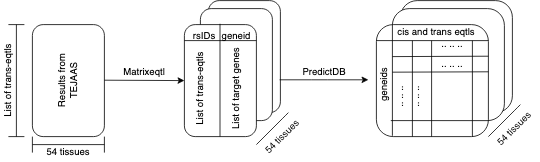

The diagram above was exported from draw.io. Its source (the exported page's mxGraphModel, read from the mxfile embedded in the PNG):
<mxGraphModel dx="823" dy="566" grid="0" gridSize="10" guides="1" tooltips="1" connect="1" arrows="1" fold="1" page="1" pageScale="1" pageWidth="1169" pageHeight="1654" math="0" shadow="0">
  <root>
    <mxCell id="0" />
    <mxCell id="1" parent="0" />
    <mxCell id="sLNhL7WzfSziRY9bDLGm-59" value="" style="rounded=1;whiteSpace=wrap;html=1;" vertex="1" parent="1">
      <mxGeometry x="540" y="190" width="140" height="140" as="geometry" />
    </mxCell>
    <mxCell id="sLNhL7WzfSziRY9bDLGm-58" value="" style="rounded=1;whiteSpace=wrap;html=1;" vertex="1" parent="1">
      <mxGeometry x="530" y="200" width="140" height="140" as="geometry" />
    </mxCell>
    <mxCell id="sLNhL7WzfSziRY9bDLGm-41" value="" style="rounded=1;whiteSpace=wrap;html=1;" vertex="1" parent="1">
      <mxGeometry x="300" y="190" width="90" height="140" as="geometry" />
    </mxCell>
    <mxCell id="sLNhL7WzfSziRY9bDLGm-40" value="" style="rounded=1;whiteSpace=wrap;html=1;" vertex="1" parent="1">
      <mxGeometry x="290" y="200" width="90" height="140" as="geometry" />
    </mxCell>
    <mxCell id="sLNhL7WzfSziRY9bDLGm-1" value="" style="rounded=1;whiteSpace=wrap;html=1;" vertex="1" parent="1">
      <mxGeometry x="80" y="220" width="90" height="140" as="geometry" />
    </mxCell>
    <mxCell id="sLNhL7WzfSziRY9bDLGm-7" value="" style="endArrow=none;html=1;" edge="1" parent="1">
      <mxGeometry width="50" height="50" relative="1" as="geometry">
        <mxPoint x="80" y="370" as="sourcePoint" />
        <mxPoint x="170" y="370" as="targetPoint" />
        <Array as="points" />
      </mxGeometry>
    </mxCell>
    <mxCell id="sLNhL7WzfSziRY9bDLGm-8" value="" style="endArrow=none;html=1;" edge="1" parent="1">
      <mxGeometry width="50" height="50" relative="1" as="geometry">
        <mxPoint x="80" y="380" as="sourcePoint" />
        <mxPoint x="80" y="360" as="targetPoint" />
      </mxGeometry>
    </mxCell>
    <mxCell id="sLNhL7WzfSziRY9bDLGm-10" value="" style="endArrow=none;html=1;" edge="1" parent="1">
      <mxGeometry width="50" height="50" relative="1" as="geometry">
        <mxPoint x="170" y="380" as="sourcePoint" />
        <mxPoint x="170" y="360" as="targetPoint" />
        <Array as="points" />
      </mxGeometry>
    </mxCell>
    <mxCell id="sLNhL7WzfSziRY9bDLGm-11" value="54 tissues" style="text;html=1;strokeColor=none;fillColor=none;align=center;verticalAlign=middle;whiteSpace=wrap;rounded=0;" vertex="1" parent="1">
      <mxGeometry x="90" y="370" width="70" height="20" as="geometry" />
    </mxCell>
    <mxCell id="sLNhL7WzfSziRY9bDLGm-12" value="List of trans-eqtls" style="text;html=1;strokeColor=none;fillColor=none;align=center;verticalAlign=middle;whiteSpace=wrap;rounded=0;rotation=-90;" vertex="1" parent="1">
      <mxGeometry y="280" width="100" height="20" as="geometry" />
    </mxCell>
    <mxCell id="sLNhL7WzfSziRY9bDLGm-13" value="" style="endArrow=none;html=1;" edge="1" parent="1">
      <mxGeometry width="50" height="50" relative="1" as="geometry">
        <mxPoint x="60" y="360" as="sourcePoint" />
        <mxPoint x="60" y="220" as="targetPoint" />
      </mxGeometry>
    </mxCell>
    <mxCell id="sLNhL7WzfSziRY9bDLGm-14" value="" style="endArrow=none;html=1;" edge="1" parent="1">
      <mxGeometry width="50" height="50" relative="1" as="geometry">
        <mxPoint x="70" y="360" as="sourcePoint" />
        <mxPoint x="50" y="360" as="targetPoint" />
      </mxGeometry>
    </mxCell>
    <mxCell id="sLNhL7WzfSziRY9bDLGm-15" value="" style="endArrow=none;html=1;" edge="1" parent="1">
      <mxGeometry width="50" height="50" relative="1" as="geometry">
        <mxPoint x="70" y="220" as="sourcePoint" />
        <mxPoint x="50" y="220" as="targetPoint" />
      </mxGeometry>
    </mxCell>
    <mxCell id="sLNhL7WzfSziRY9bDLGm-30" value="&lt;div&gt;Results from&lt;/div&gt;&lt;div&gt; TEJAAS&lt;/div&gt;" style="text;html=1;strokeColor=none;fillColor=none;align=center;verticalAlign=middle;whiteSpace=wrap;rounded=0;rotation=-90;" vertex="1" parent="1">
      <mxGeometry x="55" y="280" width="140" height="20" as="geometry" />
    </mxCell>
    <mxCell id="sLNhL7WzfSziRY9bDLGm-33" value="" style="endArrow=classic;html=1;strokeWidth=1;fillColor=#B3B3B3;entryX=1;entryY=1;entryDx=0;entryDy=0;" edge="1" parent="1" target="sLNhL7WzfSziRY9bDLGm-34">
      <mxGeometry width="50" height="50" relative="1" as="geometry">
        <mxPoint x="170" y="289.5" as="sourcePoint" />
        <mxPoint x="270" y="290" as="targetPoint" />
      </mxGeometry>
    </mxCell>
    <mxCell id="sLNhL7WzfSziRY9bDLGm-34" value="Matrixeqtl" style="text;html=1;strokeColor=none;fillColor=none;align=center;verticalAlign=middle;whiteSpace=wrap;rounded=0;" vertex="1" parent="1">
      <mxGeometry x="170" y="270" width="100" height="20" as="geometry" />
    </mxCell>
    <mxCell id="sLNhL7WzfSziRY9bDLGm-35" value="" style="rounded=1;whiteSpace=wrap;html=1;" vertex="1" parent="1">
      <mxGeometry x="270" y="220" width="90" height="140" as="geometry" />
    </mxCell>
    <mxCell id="sLNhL7WzfSziRY9bDLGm-42" value="" style="endArrow=none;html=1;strokeWidth=1;fillColor=#B3B3B3;" edge="1" parent="1">
      <mxGeometry width="50" height="50" relative="1" as="geometry">
        <mxPoint x="360" y="370" as="sourcePoint" />
        <mxPoint x="400" y="330" as="targetPoint" />
        <Array as="points">
          <mxPoint x="400" y="330" />
        </Array>
      </mxGeometry>
    </mxCell>
    <mxCell id="sLNhL7WzfSziRY9bDLGm-44" value="54 tissues" style="text;html=1;strokeColor=none;fillColor=none;align=center;verticalAlign=middle;whiteSpace=wrap;rounded=0;rotation=-45;" vertex="1" parent="1">
      <mxGeometry x="360" y="350" width="65.4" height="20" as="geometry" />
    </mxCell>
    <mxCell id="sLNhL7WzfSziRY9bDLGm-47" value="" style="endArrow=none;html=1;strokeWidth=1;fillColor=#B3B3B3;" edge="1" parent="1">
      <mxGeometry width="50" height="50" relative="1" as="geometry">
        <mxPoint x="314.5" y="360" as="sourcePoint" />
        <mxPoint x="314.5" y="219" as="targetPoint" />
      </mxGeometry>
    </mxCell>
    <mxCell id="sLNhL7WzfSziRY9bDLGm-48" value="" style="endArrow=none;html=1;strokeWidth=1;fillColor=#B3B3B3;" edge="1" parent="1">
      <mxGeometry width="50" height="50" relative="1" as="geometry">
        <mxPoint x="270" y="240" as="sourcePoint" />
        <mxPoint x="360" y="240" as="targetPoint" />
      </mxGeometry>
    </mxCell>
    <mxCell id="sLNhL7WzfSziRY9bDLGm-49" value="List of trans-eqtls" style="text;html=1;strokeColor=none;fillColor=none;align=center;verticalAlign=middle;whiteSpace=wrap;rounded=0;rotation=-90;" vertex="1" parent="1">
      <mxGeometry x="240" y="290" width="100" height="20" as="geometry" />
    </mxCell>
    <mxCell id="sLNhL7WzfSziRY9bDLGm-50" value="rsIDs" style="text;html=1;strokeColor=none;fillColor=none;align=center;verticalAlign=middle;whiteSpace=wrap;rounded=0;" vertex="1" parent="1">
      <mxGeometry x="280" y="230" width="30" height="10" as="geometry" />
    </mxCell>
    <mxCell id="sLNhL7WzfSziRY9bDLGm-52" value="List of target genes" style="text;html=1;strokeColor=none;fillColor=none;align=center;verticalAlign=middle;whiteSpace=wrap;rounded=0;rotation=-90;" vertex="1" parent="1">
      <mxGeometry x="275" y="290" width="120" height="20" as="geometry" />
    </mxCell>
    <mxCell id="sLNhL7WzfSziRY9bDLGm-53" value="geneid" style="text;html=1;strokeColor=none;fillColor=none;align=center;verticalAlign=middle;whiteSpace=wrap;rounded=0;" vertex="1" parent="1">
      <mxGeometry x="320" y="230" width="30" height="10" as="geometry" />
    </mxCell>
    <mxCell id="sLNhL7WzfSziRY9bDLGm-54" value="" style="endArrow=classic;html=1;strokeWidth=1;fillColor=#B3B3B3;" edge="1" parent="1">
      <mxGeometry width="50" height="50" relative="1" as="geometry">
        <mxPoint x="389" y="289" as="sourcePoint" />
        <mxPoint x="500" y="289" as="targetPoint" />
        <Array as="points">
          <mxPoint x="439" y="289" />
        </Array>
      </mxGeometry>
    </mxCell>
    <mxCell id="sLNhL7WzfSziRY9bDLGm-55" value="PredictDB" style="text;html=1;strokeColor=none;fillColor=none;align=center;verticalAlign=middle;whiteSpace=wrap;rounded=0;" vertex="1" parent="1">
      <mxGeometry x="425.4" y="270" width="40" height="20" as="geometry" />
    </mxCell>
    <mxCell id="sLNhL7WzfSziRY9bDLGm-56" value="" style="rounded=1;whiteSpace=wrap;html=1;" vertex="1" parent="1">
      <mxGeometry x="510" y="220" width="140" height="140" as="geometry" />
    </mxCell>
    <mxCell id="sLNhL7WzfSziRY9bDLGm-60" value="" style="endArrow=none;html=1;strokeWidth=1;fillColor=#B3B3B3;" edge="1" parent="1">
      <mxGeometry width="50" height="50" relative="1" as="geometry">
        <mxPoint x="650" y="360" as="sourcePoint" />
        <mxPoint x="690" y="320" as="targetPoint" />
        <Array as="points">
          <mxPoint x="690" y="320" />
        </Array>
      </mxGeometry>
    </mxCell>
    <mxCell id="sLNhL7WzfSziRY9bDLGm-61" value="54 tissues" style="text;html=1;strokeColor=none;fillColor=none;align=center;verticalAlign=middle;whiteSpace=wrap;rounded=0;rotation=-45;" vertex="1" parent="1">
      <mxGeometry x="650" y="340" width="65.4" height="20" as="geometry" />
    </mxCell>
    <mxCell id="sLNhL7WzfSziRY9bDLGm-62" value="geneids" style="text;html=1;strokeColor=none;fillColor=none;align=center;verticalAlign=middle;whiteSpace=wrap;rounded=0;rotation=-90;" vertex="1" parent="1">
      <mxGeometry x="490" y="285" width="60" height="20" as="geometry" />
    </mxCell>
    <mxCell id="sLNhL7WzfSziRY9bDLGm-67" value="" style="endArrow=none;html=1;strokeWidth=1;fillColor=#B3B3B3;entryX=1;entryY=0.143;entryDx=0;entryDy=0;entryPerimeter=0;" edge="1" parent="1" target="sLNhL7WzfSziRY9bDLGm-56">
      <mxGeometry width="50" height="50" relative="1" as="geometry">
        <mxPoint x="510" y="240" as="sourcePoint" />
        <mxPoint x="590" y="240" as="targetPoint" />
      </mxGeometry>
    </mxCell>
    <mxCell id="sLNhL7WzfSziRY9bDLGm-68" value="cis and trans eqtls" style="text;html=1;strokeColor=none;fillColor=none;align=center;verticalAlign=middle;whiteSpace=wrap;rounded=0;" vertex="1" parent="1">
      <mxGeometry x="530" y="220" width="110" height="20" as="geometry" />
    </mxCell>
    <mxCell id="sLNhL7WzfSziRY9bDLGm-69" style="edgeStyle=orthogonalEdgeStyle;rounded=0;orthogonalLoop=1;jettySize=auto;html=1;exitX=0.5;exitY=1;exitDx=0;exitDy=0;startSize=3;strokeWidth=1;fillColor=#B3B3B3;" edge="1" parent="1" source="sLNhL7WzfSziRY9bDLGm-68" target="sLNhL7WzfSziRY9bDLGm-68">
      <mxGeometry relative="1" as="geometry" />
    </mxCell>
    <mxCell id="sLNhL7WzfSziRY9bDLGm-70" value="" style="endArrow=none;html=1;strokeWidth=1;fillColor=#B3B3B3;entryX=0.143;entryY=0;entryDx=0;entryDy=0;entryPerimeter=0;" edge="1" parent="1" target="sLNhL7WzfSziRY9bDLGm-56">
      <mxGeometry width="50" height="50" relative="1" as="geometry">
        <mxPoint x="530" y="359" as="sourcePoint" />
        <mxPoint x="600" y="400" as="targetPoint" />
      </mxGeometry>
    </mxCell>
    <mxCell id="sLNhL7WzfSziRY9bDLGm-72" value="" style="endArrow=none;html=1;strokeWidth=1;fillColor=#B3B3B3;entryX=1;entryY=0.143;entryDx=0;entryDy=0;entryPerimeter=0;" edge="1" parent="1">
      <mxGeometry width="50" height="50" relative="1" as="geometry">
        <mxPoint x="530" y="260" as="sourcePoint" />
        <mxPoint x="650" y="259.52" as="targetPoint" />
      </mxGeometry>
    </mxCell>
    <mxCell id="sLNhL7WzfSziRY9bDLGm-74" value="" style="endArrow=none;html=1;strokeWidth=1;fillColor=#B3B3B3;entryX=1;entryY=0.143;entryDx=0;entryDy=0;entryPerimeter=0;" edge="1" parent="1">
      <mxGeometry width="50" height="50" relative="1" as="geometry">
        <mxPoint x="528" y="340" as="sourcePoint" />
        <mxPoint x="650" y="340.02" as="targetPoint" />
      </mxGeometry>
    </mxCell>
    <mxCell id="sLNhL7WzfSziRY9bDLGm-78" value=".. .. .." style="text;html=1;strokeColor=none;fillColor=none;align=center;verticalAlign=middle;whiteSpace=wrap;rounded=0;rotation=-90;" vertex="1" parent="1">
      <mxGeometry x="500" y="305" width="80" height="10" as="geometry" />
    </mxCell>
    <mxCell id="sLNhL7WzfSziRY9bDLGm-79" value="" style="endArrow=none;html=1;strokeWidth=1;fillColor=#B3B3B3;" edge="1" parent="1">
      <mxGeometry width="50" height="50" relative="1" as="geometry">
        <mxPoint x="555" y="240" as="sourcePoint" />
        <mxPoint x="555" y="360" as="targetPoint" />
      </mxGeometry>
    </mxCell>
    <mxCell id="sLNhL7WzfSziRY9bDLGm-80" value="" style="endArrow=none;html=1;strokeWidth=1;fillColor=#B3B3B3;" edge="1" parent="1">
      <mxGeometry width="50" height="50" relative="1" as="geometry">
        <mxPoint x="579" y="240" as="sourcePoint" />
        <mxPoint x="579" y="360" as="targetPoint" />
      </mxGeometry>
    </mxCell>
    <mxCell id="sLNhL7WzfSziRY9bDLGm-81" value="" style="endArrow=none;html=1;strokeWidth=1;fillColor=#B3B3B3;" edge="1" parent="1">
      <mxGeometry width="50" height="50" relative="1" as="geometry">
        <mxPoint x="630" y="240" as="sourcePoint" />
        <mxPoint x="630" y="360" as="targetPoint" />
      </mxGeometry>
    </mxCell>
    <mxCell id="sLNhL7WzfSziRY9bDLGm-82" value=".. .. .." style="text;html=1;strokeColor=none;fillColor=none;align=center;verticalAlign=middle;whiteSpace=wrap;rounded=0;rotation=-90;" vertex="1" parent="1">
      <mxGeometry x="520" y="305" width="80" height="10" as="geometry" />
    </mxCell>
    <mxCell id="sLNhL7WzfSziRY9bDLGm-83" value=".. .. .." style="text;html=1;strokeColor=none;fillColor=none;align=center;verticalAlign=middle;whiteSpace=wrap;rounded=0;rotation=0;" vertex="1" parent="1">
      <mxGeometry x="560" y="265" width="90" height="10" as="geometry" />
    </mxCell>
    <mxCell id="sLNhL7WzfSziRY9bDLGm-84" value=".. .. .." style="text;html=1;strokeColor=none;fillColor=none;align=center;verticalAlign=middle;whiteSpace=wrap;rounded=0;rotation=0;" vertex="1" parent="1">
      <mxGeometry x="560" y="240" width="90" height="10" as="geometry" />
    </mxCell>
    <mxCell id="sLNhL7WzfSziRY9bDLGm-91" value="" style="endArrow=none;html=1;strokeWidth=1;fillColor=#B3B3B3;" edge="1" parent="1">
      <mxGeometry width="50" height="50" relative="1" as="geometry">
        <mxPoint x="530" y="279.48" as="sourcePoint" />
        <mxPoint x="650" y="279" as="targetPoint" />
      </mxGeometry>
    </mxCell>
  </root>
</mxGraphModel>